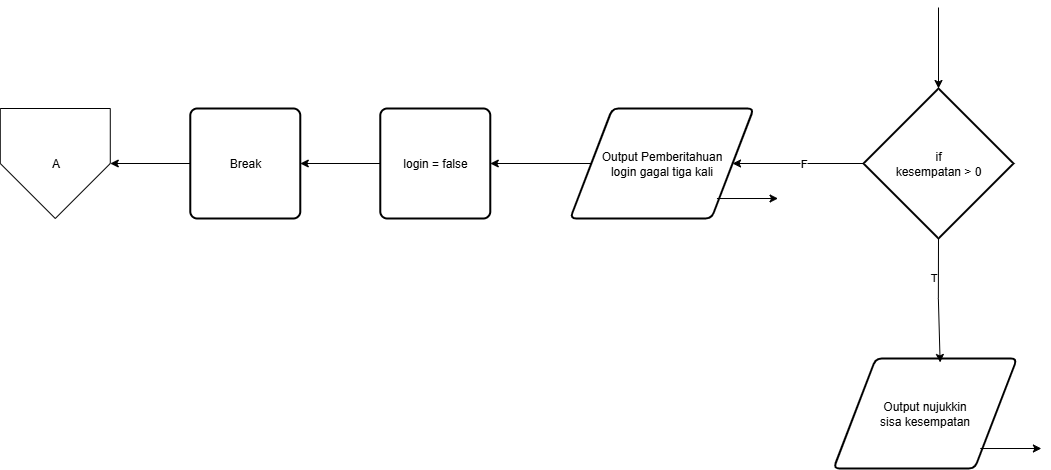

The diagram above was exported from draw.io. Its source (the exported page's mxGraphModel, read from the mxfile embedded in the PNG):
<mxGraphModel dx="3827" dy="1811" grid="1" gridSize="10" guides="1" tooltips="1" connect="1" arrows="1" fold="1" page="1" pageScale="1" pageWidth="850" pageHeight="1100" math="0" shadow="0">
  <root>
    <mxCell id="0" />
    <mxCell id="1" parent="0" />
    <mxCell id="2" style="edgeStyle=orthogonalEdgeStyle;rounded=0;orthogonalLoop=1;jettySize=auto;html=1;exitX=0;exitY=0.5;exitDx=0;exitDy=0;exitPerimeter=0;entryX=1;entryY=0.5;entryDx=0;entryDy=0;" edge="1" source="4" target="10" parent="1">
      <mxGeometry relative="1" as="geometry" />
    </mxCell>
    <mxCell id="3" value="F" style="edgeLabel;html=1;align=center;verticalAlign=middle;resizable=0;points=[];" vertex="1" connectable="0" parent="2">
      <mxGeometry x="-0.1051" y="-1" relative="1" as="geometry">
        <mxPoint x="-1" as="offset" />
      </mxGeometry>
    </mxCell>
    <mxCell id="4" value="if&lt;div&gt;kesempatan &amp;gt; 0&lt;/div&gt;" style="strokeWidth=2;html=1;shape=mxgraph.flowchart.decision;whiteSpace=wrap;" vertex="1" parent="1">
      <mxGeometry x="2357" y="2441" width="150" height="150" as="geometry" />
    </mxCell>
    <mxCell id="5" value="" style="edgeStyle=orthogonalEdgeStyle;rounded=0;orthogonalLoop=1;jettySize=auto;html=1;" edge="1" target="4" parent="1">
      <mxGeometry relative="1" as="geometry">
        <mxPoint x="2432" y="2360" as="sourcePoint" />
      </mxGeometry>
    </mxCell>
    <mxCell id="6" value="Output nujukkin&lt;div&gt;sisa kesempatan&lt;/div&gt;" style="shape=parallelogram;html=1;strokeWidth=2;perimeter=parallelogramPerimeter;whiteSpace=wrap;rounded=1;arcSize=12;size=0.23;" vertex="1" parent="1">
      <mxGeometry x="2327.12" y="2711" width="183.33333333333331" height="110" as="geometry" />
    </mxCell>
    <mxCell id="7" value="" style="endArrow=classic;html=1;rounded=0;entryX=0.206;entryY=0.118;entryDx=0;entryDy=0;entryPerimeter=0;" edge="1" parent="1">
      <mxGeometry width="50" height="50" relative="1" as="geometry">
        <mxPoint x="2473.7866666666664" y="2801.02" as="sourcePoint" />
        <mxPoint x="2534.8866666666663" y="2801" as="targetPoint" />
      </mxGeometry>
    </mxCell>
    <mxCell id="8" style="edgeStyle=orthogonalEdgeStyle;rounded=0;orthogonalLoop=1;jettySize=auto;html=1;exitX=0.5;exitY=1;exitDx=0;exitDy=0;exitPerimeter=0;entryX=0.581;entryY=0.036;entryDx=0;entryDy=0;entryPerimeter=0;" edge="1" source="4" target="6" parent="1">
      <mxGeometry relative="1" as="geometry" />
    </mxCell>
    <mxCell id="9" value="T" style="edgeLabel;html=1;align=center;verticalAlign=middle;resizable=0;points=[];" vertex="1" connectable="0" parent="8">
      <mxGeometry x="-0.4217" y="-6" relative="1" as="geometry">
        <mxPoint as="offset" />
      </mxGeometry>
    </mxCell>
    <mxCell id="10" value="Output Pemberitahuan&lt;div&gt;login gagal tiga kali&lt;/div&gt;" style="shape=parallelogram;html=1;strokeWidth=2;perimeter=parallelogramPerimeter;whiteSpace=wrap;rounded=1;arcSize=12;size=0.23;" vertex="1" parent="1">
      <mxGeometry x="2063.78" y="2461" width="183.33333333333331" height="110" as="geometry" />
    </mxCell>
    <mxCell id="11" value="" style="endArrow=classic;html=1;rounded=0;entryX=0.206;entryY=0.118;entryDx=0;entryDy=0;entryPerimeter=0;" edge="1" parent="1">
      <mxGeometry width="50" height="50" relative="1" as="geometry">
        <mxPoint x="2210.4466666666667" y="2551.02" as="sourcePoint" />
        <mxPoint x="2271.5466666666666" y="2551" as="targetPoint" />
      </mxGeometry>
    </mxCell>
    <mxCell id="12" value="login = false" style="rounded=1;whiteSpace=wrap;html=1;absoluteArcSize=1;arcSize=14;strokeWidth=2;" vertex="1" parent="1">
      <mxGeometry x="1873.78" y="2461" width="110.00000000000001" height="110" as="geometry" />
    </mxCell>
    <mxCell id="13" value="" style="edgeStyle=orthogonalEdgeStyle;rounded=0;orthogonalLoop=1;jettySize=auto;html=1;" edge="1" source="10" target="12" parent="1">
      <mxGeometry relative="1" as="geometry" />
    </mxCell>
    <mxCell id="14" value="Break" style="rounded=1;whiteSpace=wrap;html=1;absoluteArcSize=1;arcSize=14;strokeWidth=2;" vertex="1" parent="1">
      <mxGeometry x="1683.78" y="2461" width="110.00000000000001" height="110" as="geometry" />
    </mxCell>
    <mxCell id="15" value="" style="edgeStyle=orthogonalEdgeStyle;rounded=0;orthogonalLoop=1;jettySize=auto;html=1;" edge="1" source="12" target="14" parent="1">
      <mxGeometry relative="1" as="geometry" />
    </mxCell>
    <mxCell id="16" value="A" style="verticalLabelPosition=middle;verticalAlign=middle;html=1;shape=offPageConnector;rounded=0;size=0.5;labelPosition=center;align=center;" vertex="1" parent="1">
      <mxGeometry x="1493.78" y="2461" width="110" height="110" as="geometry" />
    </mxCell>
    <mxCell id="17" value="" style="edgeStyle=orthogonalEdgeStyle;rounded=0;orthogonalLoop=1;jettySize=auto;html=1;" edge="1" source="14" target="16" parent="1">
      <mxGeometry relative="1" as="geometry" />
    </mxCell>
  </root>
</mxGraphModel>